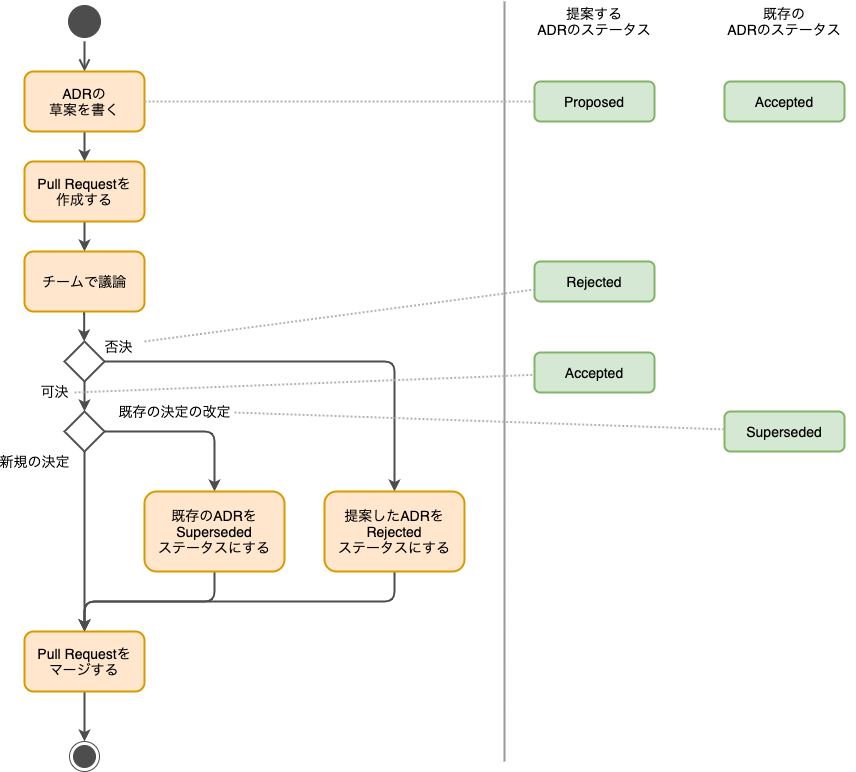

The diagram above was exported from draw.io. Its source (the exported page's mxGraphModel, read from the mxfile embedded in the PNG):
<mxGraphModel dx="1722" dy="1031" grid="1" gridSize="10" guides="1" tooltips="1" connect="1" arrows="1" fold="1" page="1" pageScale="1" pageWidth="1169" pageHeight="827" math="0" shadow="0">
  <root>
    <mxCell id="0" />
    <mxCell id="1" parent="0" />
    <mxCell id="S5WiLjIIapEwEmHi08cf-1" value="" style="ellipse;html=1;shape=startState;strokeColor=#4D4D4D;fillColor=#4D4D4D;" vertex="1" parent="1">
      <mxGeometry x="210" y="29" width="40" height="40" as="geometry" />
    </mxCell>
    <mxCell id="S5WiLjIIapEwEmHi08cf-2" value="" style="html=1;verticalAlign=bottom;endArrow=open;endSize=8;strokeColor=#4D4D4D;strokeWidth=2;" edge="1" source="S5WiLjIIapEwEmHi08cf-1" parent="1" target="S5WiLjIIapEwEmHi08cf-3">
      <mxGeometry relative="1" as="geometry">
        <mxPoint x="230" y="89" as="targetPoint" />
        <mxPoint x="190" y="79" as="sourcePoint" />
      </mxGeometry>
    </mxCell>
    <mxCell id="S5WiLjIIapEwEmHi08cf-5" style="edgeStyle=none;rounded=0;jumpSize=0;orthogonalLoop=1;jettySize=auto;html=1;strokeColor=#4D4D4D;strokeWidth=2;" edge="1" parent="1" source="S5WiLjIIapEwEmHi08cf-3" target="S5WiLjIIapEwEmHi08cf-4">
      <mxGeometry relative="1" as="geometry" />
    </mxCell>
    <mxCell id="S5WiLjIIapEwEmHi08cf-3" value="ADRの&lt;br style=&quot;font-size: 14px;&quot;&gt;草案を書く" style="rounded=1;whiteSpace=wrap;html=1;strokeColor=#d79b00;strokeWidth=2;fontSize=14;fillColor=#ffe6cc;" vertex="1" parent="1">
      <mxGeometry x="170" y="99" width="120" height="60" as="geometry" />
    </mxCell>
    <mxCell id="S5WiLjIIapEwEmHi08cf-7" style="edgeStyle=none;rounded=0;jumpSize=0;orthogonalLoop=1;jettySize=auto;html=1;strokeColor=#4D4D4D;strokeWidth=2;" edge="1" parent="1" source="S5WiLjIIapEwEmHi08cf-4" target="S5WiLjIIapEwEmHi08cf-20">
      <mxGeometry relative="1" as="geometry" />
    </mxCell>
    <mxCell id="S5WiLjIIapEwEmHi08cf-4" value="Pull Requestを&lt;br style=&quot;font-size: 14px;&quot;&gt;作成する" style="rounded=1;whiteSpace=wrap;html=1;strokeColor=#d79b00;strokeWidth=2;fontSize=14;fillColor=#ffe6cc;" vertex="1" parent="1">
      <mxGeometry x="170" y="189" width="120" height="60" as="geometry" />
    </mxCell>
    <mxCell id="S5WiLjIIapEwEmHi08cf-9" value="可決" style="edgeStyle=none;rounded=0;jumpSize=0;orthogonalLoop=1;jettySize=auto;html=1;strokeColor=#4D4D4D;strokeWidth=2;fontSize=14;" edge="1" parent="1" source="S5WiLjIIapEwEmHi08cf-6" target="S5WiLjIIapEwEmHi08cf-8">
      <mxGeometry x="-0.3333" y="-30" relative="1" as="geometry">
        <mxPoint as="offset" />
      </mxGeometry>
    </mxCell>
    <mxCell id="S5WiLjIIapEwEmHi08cf-11" value="否決" style="edgeStyle=elbowEdgeStyle;rounded=1;jumpSize=0;orthogonalLoop=1;jettySize=auto;html=1;fontSize=14;strokeColor=#4D4D4D;strokeWidth=2;" edge="1" parent="1" source="S5WiLjIIapEwEmHi08cf-6" target="S5WiLjIIapEwEmHi08cf-28">
      <mxGeometry x="-0.931" y="15" relative="1" as="geometry">
        <mxPoint x="470" y="519" as="targetPoint" />
        <Array as="points">
          <mxPoint x="540" y="469" />
          <mxPoint x="470" y="509" />
        </Array>
        <mxPoint as="offset" />
      </mxGeometry>
    </mxCell>
    <mxCell id="S5WiLjIIapEwEmHi08cf-6" value="" style="strokeWidth=2;html=1;shape=mxgraph.flowchart.decision;whiteSpace=wrap;strokeColor=#4D4D4D;" vertex="1" parent="1">
      <mxGeometry x="210" y="369" width="40" height="40" as="geometry" />
    </mxCell>
    <mxCell id="S5WiLjIIapEwEmHi08cf-14" value="既存の決定の改定" style="edgeStyle=orthogonalEdgeStyle;rounded=1;jumpSize=0;orthogonalLoop=1;jettySize=auto;html=1;fontSize=14;strokeColor=#4D4D4D;strokeWidth=2;elbow=vertical;" edge="1" parent="1" source="S5WiLjIIapEwEmHi08cf-8" target="S5WiLjIIapEwEmHi08cf-13">
      <mxGeometry x="-0.1765" y="20" relative="1" as="geometry">
        <mxPoint as="offset" />
      </mxGeometry>
    </mxCell>
    <mxCell id="S5WiLjIIapEwEmHi08cf-17" value="新規の決定" style="edgeStyle=orthogonalEdgeStyle;rounded=1;jumpSize=0;orthogonalLoop=1;jettySize=auto;html=1;fontSize=14;strokeColor=#4D4D4D;strokeWidth=2;" edge="1" parent="1" source="S5WiLjIIapEwEmHi08cf-8" target="S5WiLjIIapEwEmHi08cf-16">
      <mxGeometry x="-0.8889" y="-50" relative="1" as="geometry">
        <mxPoint as="offset" />
      </mxGeometry>
    </mxCell>
    <mxCell id="S5WiLjIIapEwEmHi08cf-8" value="" style="strokeWidth=2;html=1;shape=mxgraph.flowchart.decision;whiteSpace=wrap;strokeColor=#4D4D4D;" vertex="1" parent="1">
      <mxGeometry x="210" y="439" width="40" height="40" as="geometry" />
    </mxCell>
    <mxCell id="S5WiLjIIapEwEmHi08cf-10" value="" style="ellipse;html=1;shape=endState;fontSize=12;fillColor=#4D4D4D;strokeColor=#4D4D4D;" vertex="1" parent="1">
      <mxGeometry x="215" y="769" width="30" height="30" as="geometry" />
    </mxCell>
    <mxCell id="S5WiLjIIapEwEmHi08cf-19" style="edgeStyle=elbowEdgeStyle;rounded=1;jumpSize=0;orthogonalLoop=1;jettySize=auto;html=1;fontSize=14;strokeColor=#4D4D4D;strokeWidth=2;" edge="1" parent="1" source="S5WiLjIIapEwEmHi08cf-13" target="S5WiLjIIapEwEmHi08cf-16">
      <mxGeometry relative="1" as="geometry" />
    </mxCell>
    <mxCell id="S5WiLjIIapEwEmHi08cf-13" value="既存のADRを&lt;br&gt;Superseded&lt;br&gt;ステータスにする" style="rounded=1;whiteSpace=wrap;html=1;strokeColor=#d79b00;strokeWidth=2;fontSize=14;fillColor=#ffe6cc;" vertex="1" parent="1">
      <mxGeometry x="290" y="519" width="140" height="80" as="geometry" />
    </mxCell>
    <mxCell id="S5WiLjIIapEwEmHi08cf-18" style="edgeStyle=orthogonalEdgeStyle;rounded=1;jumpSize=0;orthogonalLoop=1;jettySize=auto;html=1;fontSize=14;strokeColor=#4D4D4D;strokeWidth=2;" edge="1" parent="1" source="S5WiLjIIapEwEmHi08cf-16" target="S5WiLjIIapEwEmHi08cf-10">
      <mxGeometry relative="1" as="geometry" />
    </mxCell>
    <mxCell id="S5WiLjIIapEwEmHi08cf-16" value="Pull Requestを&lt;br style=&quot;font-size: 14px&quot;&gt;マージする" style="rounded=1;whiteSpace=wrap;html=1;strokeColor=#d79b00;strokeWidth=2;fontSize=14;fillColor=#ffe6cc;" vertex="1" parent="1">
      <mxGeometry x="170" y="659" width="120" height="60" as="geometry" />
    </mxCell>
    <mxCell id="S5WiLjIIapEwEmHi08cf-22" style="edgeStyle=elbowEdgeStyle;rounded=1;jumpSize=0;orthogonalLoop=1;jettySize=auto;html=1;fontSize=14;strokeColor=#4D4D4D;strokeWidth=2;" edge="1" parent="1" source="S5WiLjIIapEwEmHi08cf-20" target="S5WiLjIIapEwEmHi08cf-6">
      <mxGeometry relative="1" as="geometry" />
    </mxCell>
    <mxCell id="S5WiLjIIapEwEmHi08cf-20" value="チームで議論" style="rounded=1;whiteSpace=wrap;html=1;strokeColor=#d79b00;strokeWidth=2;fontSize=14;fillColor=#ffe6cc;" vertex="1" parent="1">
      <mxGeometry x="170" y="279" width="120" height="60" as="geometry" />
    </mxCell>
    <mxCell id="S5WiLjIIapEwEmHi08cf-23" value="" style="endArrow=none;html=1;fontSize=14;strokeWidth=2;strokeColor=#999999;" edge="1" parent="1">
      <mxGeometry width="50" height="50" relative="1" as="geometry">
        <mxPoint x="650" y="789" as="sourcePoint" />
        <mxPoint x="650" y="29" as="targetPoint" />
      </mxGeometry>
    </mxCell>
    <mxCell id="S5WiLjIIapEwEmHi08cf-24" value="提案する&lt;br&gt;ADRのステータス" style="text;html=1;strokeColor=none;fillColor=none;align=center;verticalAlign=middle;whiteSpace=wrap;rounded=0;fontSize=14;" vertex="1" parent="1">
      <mxGeometry x="670" y="29" width="140" height="40" as="geometry" />
    </mxCell>
    <mxCell id="S5WiLjIIapEwEmHi08cf-25" value="Proposed" style="rounded=1;whiteSpace=wrap;html=1;fontSize=14;strokeColor=#82b366;strokeWidth=2;fillColor=#d5e8d4;" vertex="1" parent="1">
      <mxGeometry x="680" y="109" width="120" height="40" as="geometry" />
    </mxCell>
    <mxCell id="S5WiLjIIapEwEmHi08cf-26" value="Rejected" style="rounded=1;whiteSpace=wrap;html=1;fontSize=14;strokeColor=#82b366;strokeWidth=2;fillColor=#d5e8d4;" vertex="1" parent="1">
      <mxGeometry x="680" y="289" width="120" height="40" as="geometry" />
    </mxCell>
    <mxCell id="S5WiLjIIapEwEmHi08cf-29" style="edgeStyle=elbowEdgeStyle;rounded=1;jumpSize=0;orthogonalLoop=1;jettySize=auto;html=1;fontSize=14;strokeWidth=2;elbow=vertical;strokeColor=#4D4D4D;" edge="1" parent="1" source="S5WiLjIIapEwEmHi08cf-28" target="S5WiLjIIapEwEmHi08cf-16">
      <mxGeometry relative="1" as="geometry" />
    </mxCell>
    <mxCell id="S5WiLjIIapEwEmHi08cf-28" value="提案したADRを&lt;br&gt;Rejected&lt;br&gt;ステータスにする" style="rounded=1;whiteSpace=wrap;html=1;strokeColor=#d79b00;strokeWidth=2;fontSize=14;fillColor=#ffe6cc;" vertex="1" parent="1">
      <mxGeometry x="470" y="519" width="140" height="80" as="geometry" />
    </mxCell>
    <mxCell id="S5WiLjIIapEwEmHi08cf-30" value="" style="endArrow=none;dashed=1;html=1;dashPattern=1 1;strokeWidth=2;fontSize=14;strokeColor=#B3B3B3;" edge="1" parent="1" target="S5WiLjIIapEwEmHi08cf-26">
      <mxGeometry width="50" height="50" relative="1" as="geometry">
        <mxPoint x="290" y="369" as="sourcePoint" />
        <mxPoint x="920" y="409" as="targetPoint" />
      </mxGeometry>
    </mxCell>
    <mxCell id="S5WiLjIIapEwEmHi08cf-31" value="" style="endArrow=none;dashed=1;html=1;dashPattern=1 1;strokeWidth=2;fontSize=14;strokeColor=#B3B3B3;" edge="1" parent="1" source="S5WiLjIIapEwEmHi08cf-3" target="S5WiLjIIapEwEmHi08cf-25">
      <mxGeometry width="50" height="50" relative="1" as="geometry">
        <mxPoint x="300" y="199" as="sourcePoint" />
        <mxPoint x="930" y="199" as="targetPoint" />
      </mxGeometry>
    </mxCell>
    <mxCell id="S5WiLjIIapEwEmHi08cf-32" value="Accepted" style="rounded=1;whiteSpace=wrap;html=1;fontSize=14;strokeColor=#82b366;strokeWidth=2;fillColor=#d5e8d4;" vertex="1" parent="1">
      <mxGeometry x="680" y="380" width="120" height="40" as="geometry" />
    </mxCell>
    <mxCell id="S5WiLjIIapEwEmHi08cf-34" value="" style="endArrow=none;dashed=1;html=1;dashPattern=1 1;strokeWidth=2;fontSize=14;strokeColor=#B3B3B3;" edge="1" parent="1" target="S5WiLjIIapEwEmHi08cf-32">
      <mxGeometry width="50" height="50" relative="1" as="geometry">
        <mxPoint x="220" y="420" as="sourcePoint" />
        <mxPoint x="930" y="379" as="targetPoint" />
      </mxGeometry>
    </mxCell>
    <mxCell id="S5WiLjIIapEwEmHi08cf-35" value="Superseded" style="rounded=1;whiteSpace=wrap;html=1;fontSize=14;strokeColor=#82b366;strokeWidth=2;fillColor=#d5e8d4;" vertex="1" parent="1">
      <mxGeometry x="870" y="439" width="120" height="40" as="geometry" />
    </mxCell>
    <mxCell id="S5WiLjIIapEwEmHi08cf-37" value="" style="endArrow=none;dashed=1;html=1;dashPattern=1 1;strokeWidth=2;fontSize=14;strokeColor=#B3B3B3;" edge="1" parent="1" target="S5WiLjIIapEwEmHi08cf-35">
      <mxGeometry width="50" height="50" relative="1" as="geometry">
        <mxPoint x="380" y="440" as="sourcePoint" />
        <mxPoint x="930" y="499" as="targetPoint" />
      </mxGeometry>
    </mxCell>
    <mxCell id="S5WiLjIIapEwEmHi08cf-38" value="既存の&lt;br&gt;ADRのステータス" style="text;html=1;strokeColor=none;fillColor=none;align=center;verticalAlign=middle;whiteSpace=wrap;rounded=0;fontSize=14;" vertex="1" parent="1">
      <mxGeometry x="860" y="29" width="140" height="40" as="geometry" />
    </mxCell>
    <mxCell id="S5WiLjIIapEwEmHi08cf-39" value="Accepted" style="rounded=1;whiteSpace=wrap;html=1;fontSize=14;strokeColor=#82b366;strokeWidth=2;fillColor=#d5e8d4;" vertex="1" parent="1">
      <mxGeometry x="870" y="109" width="120" height="40" as="geometry" />
    </mxCell>
  </root>
</mxGraphModel>